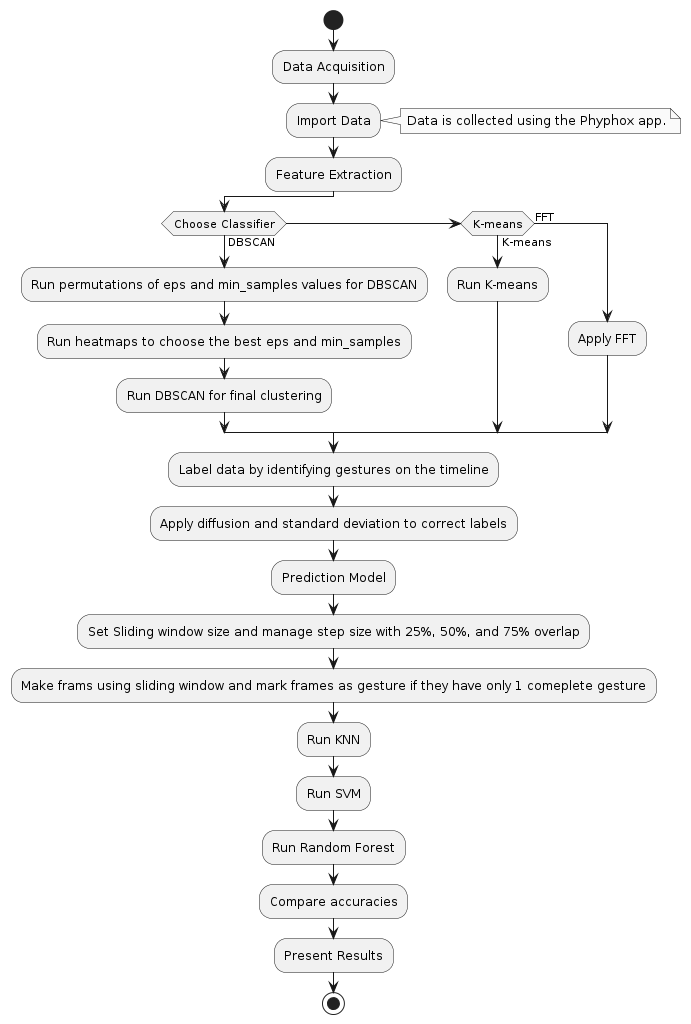

The diagram above was rendered by PlantUML. Its source (embedded in the PNG):
@startuml
skinparam monochrome true

start

:Data Acquisition;
:Import Data;
note right: Data is collected using the Phyphox app.

:Feature Extraction;
if (Choose Classifier) then (DBSCAN)
  :Run permutations of eps and min_samples values for DBSCAN;
  :Run heatmaps to choose the best eps and min_samples;
  :Run DBSCAN for final clustering;
elseif (K-means) then (K-means)
  :Run K-means;
else (FFT)
  :Apply FFT;
endif
:Label data by identifying gestures on the timeline;
:Apply diffusion and standard deviation to correct labels;

:Prediction Model;
:Set Sliding window size and manage step size with 25%, 50%, and 75% overlap;
:Make frams using sliding window and mark frames as gesture if they have only 1 comeplete gesture;
:Run KNN;
:Run SVM;
:Run Random Forest;
:Compare accuracies;


:Present Results;

stop
@enduml